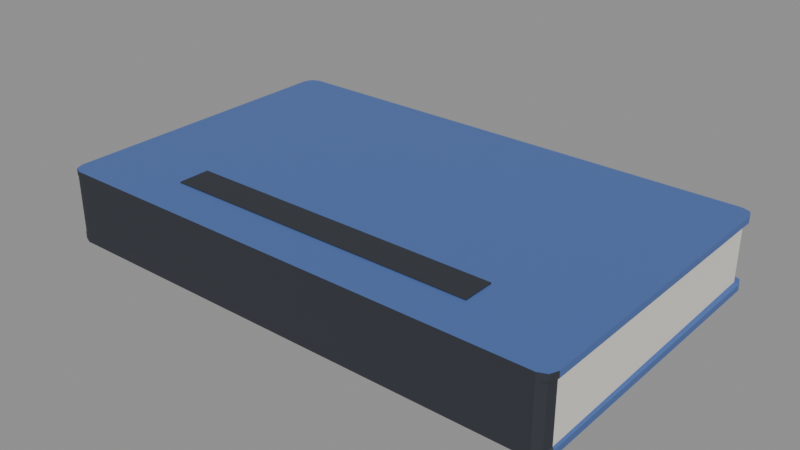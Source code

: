 # Source: book_paperback.blend  (saved by Blender 4.0.36; exported with 4.5.12 LTS)
import bpy
from mathutils import Matrix  # noqa: F401  (used for matrix-valued properties, if any)

bpy.ops.wm.read_factory_settings(use_empty=True)
scene = bpy.context.scene
scene.name = 'Scene'

# ---- materials (node trees are filled in below, after node groups)
mat_prop_book_paperback_plastic_blue = bpy.data.materials.new('Prop_book_paperback_plastic_blue')
mat_prop_book_paperback_plastic_blue.use_transparent_shadow = False
mat_prop_book_paperback_plastic_blue.diffuse_color = (0.075, 0.145, 0.4, 1.0)
mat_prop_book_paperback_paper = bpy.data.materials.new('Prop_book_paperback_paper')
mat_prop_book_paperback_paper.use_transparent_shadow = False
mat_prop_book_paperback_paper.diffuse_color = (0.8, 0.775, 0.7, 1.0)
mat_prop_book_paperback_ink = bpy.data.materials.new('Prop_book_paperback_ink')
mat_prop_book_paperback_ink.use_transparent_shadow = False
mat_prop_book_paperback_ink.diffuse_color = (0.03, 0.035, 0.045, 1.0)

# ---- material node trees
mat_prop_book_paperback_plastic_blue.use_nodes = True; mat_prop_book_paperback_plastic_blue.node_tree.nodes.clear()
_N = mat_prop_book_paperback_plastic_blue.node_tree.nodes; _L = mat_prop_book_paperback_plastic_blue.node_tree.links
n0 = _N.new('ShaderNodeBsdfPrincipled'); n0.name = 'Principled BSDF'; n0.location = (10, 300)
n0.inputs[0].default_value = (0.075, 0.145, 0.4, 1.0)
n0.inputs[2].default_value = 0.48
n0.inputs[3].default_value = 1.45
n1 = _N.new('ShaderNodeOutputMaterial'); n1.name = 'Material Output'; n1.location = (300, 300)
_L.new(n0.outputs[0], n1.inputs[0])
n1.is_active_output = True
mat_prop_book_paperback_paper.use_nodes = True; mat_prop_book_paperback_paper.node_tree.nodes.clear()
_N = mat_prop_book_paperback_paper.node_tree.nodes; _L = mat_prop_book_paperback_paper.node_tree.links
n0 = _N.new('ShaderNodeBsdfPrincipled'); n0.name = 'Principled BSDF'; n0.location = (10, 300)
n0.inputs[0].default_value = (0.8, 0.775, 0.7, 1.0)
n0.inputs[2].default_value = 0.9
n0.inputs[3].default_value = 1.45
n1 = _N.new('ShaderNodeOutputMaterial'); n1.name = 'Material Output'; n1.location = (300, 300)
_L.new(n0.outputs[0], n1.inputs[0])
n1.is_active_output = True
mat_prop_book_paperback_ink.use_nodes = True; mat_prop_book_paperback_ink.node_tree.nodes.clear()
_N = mat_prop_book_paperback_ink.node_tree.nodes; _L = mat_prop_book_paperback_ink.node_tree.links
n0 = _N.new('ShaderNodeBsdfPrincipled'); n0.name = 'Principled BSDF'; n0.location = (10, 300)
n0.inputs[0].default_value = (0.03, 0.035, 0.045, 1.0)
n0.inputs[2].default_value = 0.72
n0.inputs[3].default_value = 1.45
n1 = _N.new('ShaderNodeOutputMaterial'); n1.name = 'Material Output'; n1.location = (300, 300)
_L.new(n0.outputs[0], n1.inputs[0])
n1.is_active_output = True

# ---- meshes
me_book_paperback_mesh = bpy.data.meshes.new('book_paperback_Mesh')
me_book_paperback_mesh.from_pydata([(0.09, 0.051, -0.0127), (0.08883, 0.05383, -0.0127), (0.086, 0.055, -0.0127), (-0.086, 0.055, -0.0127), (-0.055, -0.04, 0.0127), (-0.08883, 0.05383, -0.0127), (0.055, -0.04, 0.0127), (-0.09, 0.051, -0.0127), (0.055, -0.029, 0.0127), (-0.09, -0.051, -0.0127), (-0.055, -0.029, 0.0127), (-0.08883, -0.05383, -0.0127), (-0.086, -0.055, -0.0127), (0.086, -0.055, -0.0127), (0.08883, -0.05383, -0.0127), (0.09, -0.051, -0.0127), (0.09, 0.051, -0.0105), (0.08883, 0.05383, -0.0105), (0.086, 0.055, -0.0105), (-0.086, 0.055, -0.0105), (-0.08883, 0.05383, -0.0105), (-0.09, 0.051, -0.0105), (-0.09, -0.051, -0.0105), (-0.08883, -0.05383, -0.0105), (-0.086, -0.055, -0.0105), (0.086, -0.055, -0.0105), (0.08883, -0.05383, -0.0105), (0.09, -0.051, -0.0105), (0.08861, 0.05021, -0.0099), (0.08746, 0.053, -0.0099), (0.08465, 0.05414, -0.0099), (-0.08465, 0.05414, -0.0099), (-0.08746, 0.053, -0.0099), (-0.08861, 0.05021, -0.0099), (-0.08944, -0.05068, -0.0099), (-0.08867, -0.05373, -0.0099), (-0.086, -0.055, -0.0099), (0.086, -0.055, -0.0099), (0.08867, -0.05373, -0.0099), (0.08944, -0.05068, -0.0099), (0.08861, 0.05021, 0.0095), (0.08746, 0.053, 0.0095), (0.08465, 0.05414, 0.0095), (-0.08465, 0.05414, 0.0095), (-0.08746, 0.053, 0.0095), (-0.08861, 0.05021, 0.0095), (-0.08944, -0.05068, 0.0095), (-0.08867, -0.05373, 0.0095), (-0.086, -0.055, 0.0095), (0.086, -0.055, 0.0095), (0.08867, -0.05373, 0.0095), (0.08944, -0.05068, 0.0095), (0.09, 0.051, 0.0101), (0.08883, 0.05383, 0.0101), (0.086, 0.055, 0.0101), (-0.086, 0.055, 0.0101), (-0.08883, 0.05383, 0.0101), (-0.09, 0.051, 0.0101), (-0.09, -0.051, 0.0101), (-0.08883, -0.05383, 0.0101), (-0.086, -0.055, 0.0101), (0.086, -0.055, 0.0101), (0.08883, -0.05383, 0.0101), (0.09, -0.051, 0.0101), (0.09, 0.051, 0.0123), (0.08883, 0.05383, 0.0123), (0.086, 0.055, 0.0123), (-0.086, 0.055, 0.0123), (-0.08883, 0.05383, 0.0123), (-0.09, 0.051, 0.0123), (-0.09, -0.051, 0.0123), (-0.08883, -0.05383, 0.0123), (-0.086, -0.055, 0.0123), (0.086, -0.055, 0.0123), (0.08883, -0.05383, 0.0123), (0.09, -0.051, 0.0123), (0.0, 0.0, -0.0127), (0.0, 0.0, 0.0123), (-0.05118, -0.029, 0.0123), (-0.055, -0.029, 0.0123), (-0.055, -0.03117, 0.0123), (-0.055, -0.03333, 0.0123), (-0.04786, -0.029, 0.0123), (-0.04535, -0.029, 0.0123), (-0.055, -0.03517, 0.0123), (-0.055, -0.04, 0.0123), (0.04535, -0.029, 0.0123), (0.055, -0.04, 0.0123), (0.055, -0.03517, 0.0123), (0.04786, -0.029, 0.0123), (0.055, -0.03333, 0.0123), (0.05118, -0.029, 0.0123), (0.055, -0.03117, 0.0123), (0.055, -0.029, 0.0123)], [], [(0, 17, 16), (1, 18, 17), (2, 19, 18), (3, 20, 19), (5, 21, 20), (7, 22, 21), (9, 23, 22), (11, 24, 23), (12, 25, 24), (13, 26, 25), (14, 27, 26), (15, 16, 27), (16, 29, 28), (17, 30, 29), (18, 31, 30), (19, 32, 31), (20, 33, 32), (21, 34, 33), (22, 35, 34), (23, 36, 35), (24, 37, 36), (25, 38, 37), (26, 39, 38), (27, 28, 39), (28, 41, 40), (29, 42, 41), (30, 43, 42), (31, 44, 43), (32, 45, 44), (33, 46, 45), (34, 47, 46), (35, 48, 47), (36, 49, 48), (37, 50, 49), (38, 51, 50), (39, 40, 51), (40, 53, 52), (41, 54, 53), (42, 55, 54), (43, 56, 55), (44, 57, 56), (45, 58, 57), (46, 59, 58), (47, 60, 59), (48, 61, 60), (49, 62, 61), (50, 63, 62), (51, 52, 63), (52, 65, 64), (53, 66, 65), (54, 67, 66), (55, 68, 67), (56, 69, 68), (57, 70, 69), (58, 71, 70), (59, 72, 71), (60, 73, 72), (61, 74, 73), (62, 75, 74), (63, 64, 75), (1, 0, 76), (2, 1, 76), (3, 2, 76), (5, 3, 76), (7, 5, 76), (9, 7, 76), (11, 9, 76), (12, 11, 76), (13, 12, 76), (14, 13, 76), (15, 14, 76), (0, 15, 76), (64, 65, 77), (65, 66, 77), (66, 67, 77), (67, 68, 77), (68, 69, 77), (70, 80, 79), (82, 77, 78), (70, 81, 80), (83, 77, 82), (71, 84, 81), (72, 73, 85), (86, 77, 83), (77, 86, 89), (90, 73, 74), (77, 89, 91), (74, 92, 90), (64, 91, 93), (87, 4, 85), (8, 88, 90), (86, 83, 10), (10, 81, 84), (4, 8, 10), (0, 1, 17), (1, 2, 18), (2, 3, 19), (3, 5, 20), (5, 7, 21), (7, 9, 22), (9, 11, 23), (11, 12, 24), (12, 13, 25), (13, 14, 26), (14, 15, 27), (15, 0, 16), (16, 17, 29), (17, 18, 30), (18, 19, 31), (19, 20, 32), (20, 21, 33), (21, 22, 34), (22, 23, 35), (23, 24, 36), (24, 25, 37), (25, 26, 38), (26, 27, 39), (27, 16, 28), (28, 29, 41), (29, 30, 42), (30, 31, 43), (31, 32, 44), (32, 33, 45), (33, 34, 46), (34, 35, 47), (35, 36, 48), (36, 37, 49), (37, 38, 50), (38, 39, 51), (39, 28, 40), (40, 41, 53), (41, 42, 54), (42, 43, 55), (43, 44, 56), (44, 45, 57), (45, 46, 58), (46, 47, 59), (47, 48, 60), (48, 49, 61), (49, 50, 62), (50, 51, 63), (51, 40, 52), (52, 53, 65), (53, 54, 66), (54, 55, 67), (55, 56, 68), (56, 57, 69), (57, 58, 70), (58, 59, 71), (59, 60, 72), (60, 61, 73), (61, 62, 74), (62, 63, 75), (63, 52, 64), (79, 78, 69), (78, 77, 69), (69, 70, 79), (70, 71, 81), (71, 72, 84), (73, 88, 87), (85, 84, 72), (73, 87, 85), (90, 88, 73), (74, 75, 92), (92, 75, 93), (75, 64, 93), (64, 77, 91), (87, 6, 4), (92, 93, 8), (8, 6, 88), (6, 87, 88), (90, 92, 8), (78, 79, 10), (10, 8, 86), (8, 93, 91), (8, 91, 89), (82, 78, 10), (83, 82, 10), (8, 89, 86), (85, 4, 84), (4, 10, 84), (10, 79, 80), (10, 80, 81), (4, 6, 8)])
me_book_paperback_mesh.polygons.foreach_set('material_index', [0, 0, 0, 0, 0, 0, 2, 2, 2, 2, 2, 0, 0, 0, 0, 0, 0, 0, 2, 2, 2, 2, 2, 0, 1, 1, 1, 1, 1, 1, 2, 2, 2, 2, 2, 1, 0, 0, 0, 0, 0, 0, 2, 2, 2, 2, 2, 0, 0, 0, 0, 0, 0, 0, 2, 2, 2, 2, 2, 0, 0, 0, 0, 0, 0, 0, 0, 0, 0, 0, 0, 0, 0, 0, 0, 0, 0, 0, 0, 0, 0, 0, 0, 0, 0, 0, 0, 0, 0, 2, 2, 2, 2, 2, 0, 0, 0, 0, 0, 0, 2, 2, 2, 2, 2, 0, 0, 0, 0, 0, 0, 0, 2, 2, 2, 2, 2, 0, 1, 1, 1, 1, 1, 1, 2, 2, 2, 2, 2, 1, 0, 0, 0, 0, 0, 0, 2, 2, 2, 2, 2, 0, 0, 0, 0, 0, 0, 0, 2, 2, 2, 2, 2, 0, 0, 0, 0, 0, 0, 0, 0, 0, 0, 0, 0, 0, 0, 2, 2, 2, 2, 2, 2, 2, 2, 2, 2, 2, 2, 2, 2, 2, 2, 2])
me_book_paperback_mesh.materials.append(mat_prop_book_paperback_plastic_blue)
me_book_paperback_mesh.materials.append(mat_prop_book_paperback_paper)
me_book_paperback_mesh.materials.append(mat_prop_book_paperback_ink)
me_book_paperback_mesh.update()

# ---- objects
ob_book_paperback = bpy.data.objects.new('book_paperback', me_book_paperback_mesh)

# ---- transforms, parenting, visibility, modifiers, constraints
ob_book_paperback.location = (0.0, 0.0, 0.0)

# ---- collection membership
scene.collection.objects.link(ob_book_paperback)

# ---- scene / render settings (as saved in the file)
scene.frame_start = 1; scene.frame_end = 250; scene.frame_set(1)
scene.render.engine = 'BLENDER_EEVEE_NEXT'
scene.cycles.sampling_pattern = 'TABULATED_SOBOL'
bpy.context.view_layer.update()

# ---- added for rendering (the .blend has no active camera and no usable light): camera, sun + grey world if the file has none
cam_auto = bpy.data.cameras.new('AutoCamera')
cam_auto.lens = 50.0
cam_auto.sensor_width = 36.0
cam_auto.clip_end = 1000.0
ob_auto_camera = bpy.data.objects.new('AutoCamera', cam_auto)
scene.collection.objects.link(ob_auto_camera)
ob_auto_camera.location = (0.196586, -0.235903, 0.157269)
ob_auto_camera.rotation_euler = (1.09748, -7.21219e-08, 0.694738)
scene.camera = ob_auto_camera
light_auto_sun = bpy.data.lights.new('AutoSun', 'SUN')
light_auto_sun.energy = 3.0
light_auto_sun.angle = 0.0523599
ob_auto_sun = bpy.data.objects.new('AutoSun', light_auto_sun)
scene.collection.objects.link(ob_auto_sun)
ob_auto_sun.rotation_euler = (0.872665, 0.174533, 0.523599)
if scene.world is None:
    world_auto = bpy.data.worlds.new('AutoWorld')
    world_auto.color = (0.3, 0.3, 0.3)
    scene.world = world_auto
bpy.context.view_layer.update()
